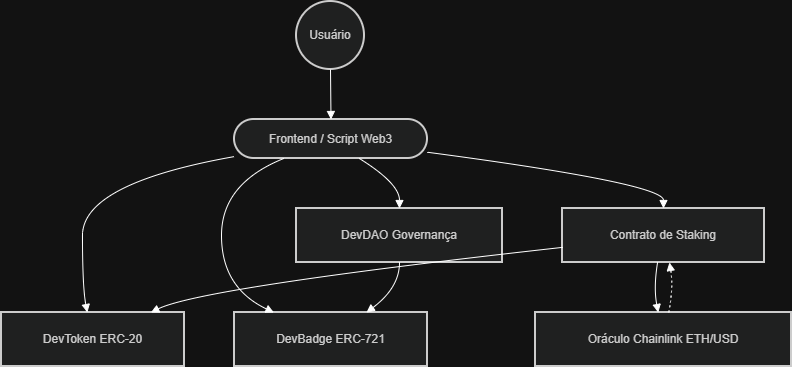

The diagram above was exported from draw.io. Its source (the exported page's mxGraphModel, read from the mxfile embedded in the PNG):
<mxGraphModel dx="1030" dy="527" grid="1" gridSize="10" guides="1" tooltips="1" connect="1" arrows="1" fold="1" page="1" pageScale="1" pageWidth="827" pageHeight="1169" math="0" shadow="0">
  <root>
    <mxCell id="0" />
    <mxCell id="1" parent="0" />
    <mxCell id="wg__n8cn8HNSCqlAKBrd-1" parent="1" style="ellipse;aspect=fixed;strokeWidth=2;whiteSpace=wrap;fillColor=light-dark(#eeeeee,#1f2020);strokeColor=light-dark(#999999,#cccccc);fontColor=light-dark(#333333,#cccccc);" value="Usuário" vertex="1">
      <mxGeometry height="68" width="68" x="315" y="20" as="geometry" />
    </mxCell>
    <mxCell id="wg__n8cn8HNSCqlAKBrd-2" parent="1" style="rounded=1;whiteSpace=wrap;arcSize=50;strokeWidth=2;fillColor=light-dark(#eeeeee,#1f2020);strokeColor=light-dark(#999999,#cccccc);fontColor=light-dark(#333333,#cccccc);" value="Frontend / Script Web3" vertex="1">
      <mxGeometry height="39" width="193" x="253" y="138" as="geometry" />
    </mxCell>
    <mxCell id="wg__n8cn8HNSCqlAKBrd-3" parent="1" style="whiteSpace=wrap;strokeWidth=2;fillColor=light-dark(#eeeeee,#1f2020);strokeColor=light-dark(#999999,#cccccc);fontColor=light-dark(#333333,#cccccc);" value="DevToken ERC-20" vertex="1">
      <mxGeometry height="54" width="183" x="20" y="331" as="geometry" />
    </mxCell>
    <mxCell id="wg__n8cn8HNSCqlAKBrd-4" parent="1" style="whiteSpace=wrap;strokeWidth=2;fillColor=light-dark(#eeeeee,#1f2020);strokeColor=light-dark(#999999,#cccccc);fontColor=light-dark(#333333,#cccccc);" value="DevBadge ERC-721" vertex="1">
      <mxGeometry height="54" width="193" x="253" y="331" as="geometry" />
    </mxCell>
    <mxCell id="wg__n8cn8HNSCqlAKBrd-5" parent="1" style="whiteSpace=wrap;strokeWidth=2;fillColor=light-dark(#eeeeee,#1f2020);strokeColor=light-dark(#999999,#cccccc);fontColor=light-dark(#333333,#cccccc);" value="Contrato de Staking" vertex="1">
      <mxGeometry height="54" width="202" x="581" y="227" as="geometry" />
    </mxCell>
    <mxCell id="wg__n8cn8HNSCqlAKBrd-6" parent="1" style="whiteSpace=wrap;strokeWidth=2;fillColor=light-dark(#eeeeee,#1f2020);strokeColor=light-dark(#999999,#cccccc);fontColor=light-dark(#333333,#cccccc);" value="DevDAO Governança" vertex="1">
      <mxGeometry height="54" width="206" x="315" y="227" as="geometry" />
    </mxCell>
    <mxCell id="wg__n8cn8HNSCqlAKBrd-7" parent="1" style="whiteSpace=wrap;strokeWidth=2;fillColor=light-dark(#eeeeee,#1f2020);strokeColor=light-dark(#999999,#cccccc);fontColor=light-dark(#333333,#cccccc);" value="Oráculo Chainlink ETH/USD" vertex="1">
      <mxGeometry height="54" width="256" x="554" y="331" as="geometry" />
    </mxCell>
    <mxCell id="wg__n8cn8HNSCqlAKBrd-8" edge="1" parent="1" source="wg__n8cn8HNSCqlAKBrd-1" style="curved=1;startArrow=none;endArrow=block;exitX=0.5;exitY=1.01;entryX=0.5;entryY=0.01;rounded=0;" target="wg__n8cn8HNSCqlAKBrd-2" value="">
      <mxGeometry relative="1" as="geometry">
        <Array as="points" />
      </mxGeometry>
    </mxCell>
    <mxCell id="wg__n8cn8HNSCqlAKBrd-9" edge="1" parent="1" source="wg__n8cn8HNSCqlAKBrd-2" style="curved=1;startArrow=none;endArrow=block;exitX=0;exitY=0.95;entryX=0.47;entryY=0.01;rounded=0;" target="wg__n8cn8HNSCqlAKBrd-3" value="">
      <mxGeometry relative="1" as="geometry">
        <Array as="points">
          <mxPoint x="101" y="202" />
          <mxPoint x="101" y="306" />
        </Array>
      </mxGeometry>
    </mxCell>
    <mxCell id="wg__n8cn8HNSCqlAKBrd-10" edge="1" parent="1" source="wg__n8cn8HNSCqlAKBrd-2" style="curved=1;startArrow=none;endArrow=block;exitX=0.25;exitY=1.01;entryX=0.21;entryY=0.01;rounded=0;" target="wg__n8cn8HNSCqlAKBrd-4" value="">
      <mxGeometry relative="1" as="geometry">
        <Array as="points">
          <mxPoint x="240" y="202" />
          <mxPoint x="240" y="306" />
        </Array>
      </mxGeometry>
    </mxCell>
    <mxCell id="wg__n8cn8HNSCqlAKBrd-11" edge="1" parent="1" source="wg__n8cn8HNSCqlAKBrd-2" style="curved=1;startArrow=none;endArrow=block;exitX=1;exitY=0.84;entryX=0.5;entryY=0.01;rounded=0;" target="wg__n8cn8HNSCqlAKBrd-5" value="">
      <mxGeometry relative="1" as="geometry">
        <Array as="points">
          <mxPoint x="682" y="202" />
        </Array>
      </mxGeometry>
    </mxCell>
    <mxCell id="wg__n8cn8HNSCqlAKBrd-12" edge="1" parent="1" source="wg__n8cn8HNSCqlAKBrd-2" style="curved=1;startArrow=none;endArrow=block;exitX=0.65;exitY=1.01;entryX=0.5;entryY=0.01;rounded=0;" target="wg__n8cn8HNSCqlAKBrd-6" value="">
      <mxGeometry relative="1" as="geometry">
        <Array as="points">
          <mxPoint x="418" y="202" />
        </Array>
      </mxGeometry>
    </mxCell>
    <mxCell id="wg__n8cn8HNSCqlAKBrd-13" edge="1" parent="1" source="wg__n8cn8HNSCqlAKBrd-5" style="curved=1;startArrow=none;endArrow=block;exitX=0;exitY=0.72;entryX=0.81;entryY=0.01;rounded=0;" target="wg__n8cn8HNSCqlAKBrd-3" value="">
      <mxGeometry relative="1" as="geometry">
        <Array as="points">
          <mxPoint x="220" y="306" />
        </Array>
      </mxGeometry>
    </mxCell>
    <mxCell id="wg__n8cn8HNSCqlAKBrd-14" edge="1" parent="1" source="wg__n8cn8HNSCqlAKBrd-5" style="curved=1;startArrow=none;endArrow=block;exitX=0.47;exitY=1.01;entryX=0.48;entryY=0.01;rounded=0;" target="wg__n8cn8HNSCqlAKBrd-7" value="">
      <mxGeometry relative="1" as="geometry">
        <Array as="points">
          <mxPoint x="672" y="306" />
        </Array>
      </mxGeometry>
    </mxCell>
    <mxCell id="wg__n8cn8HNSCqlAKBrd-15" edge="1" parent="1" source="wg__n8cn8HNSCqlAKBrd-6" style="curved=1;startArrow=none;endArrow=block;exitX=0.5;exitY=1.01;entryX=0.68;entryY=0.01;rounded=0;" target="wg__n8cn8HNSCqlAKBrd-4" value="">
      <mxGeometry relative="1" as="geometry">
        <Array as="points">
          <mxPoint x="418" y="306" />
        </Array>
      </mxGeometry>
    </mxCell>
    <mxCell id="wg__n8cn8HNSCqlAKBrd-16" edge="1" parent="1" source="wg__n8cn8HNSCqlAKBrd-7" style="curved=1;dashed=1;dashPattern=2 3;startArrow=none;endArrow=block;exitX=0.52;exitY=0.01;entryX=0.53;entryY=1.01;rounded=0;" target="wg__n8cn8HNSCqlAKBrd-5" value="">
      <mxGeometry relative="1" as="geometry">
        <Array as="points">
          <mxPoint x="692" y="306" />
        </Array>
      </mxGeometry>
    </mxCell>
  </root>
</mxGraphModel>